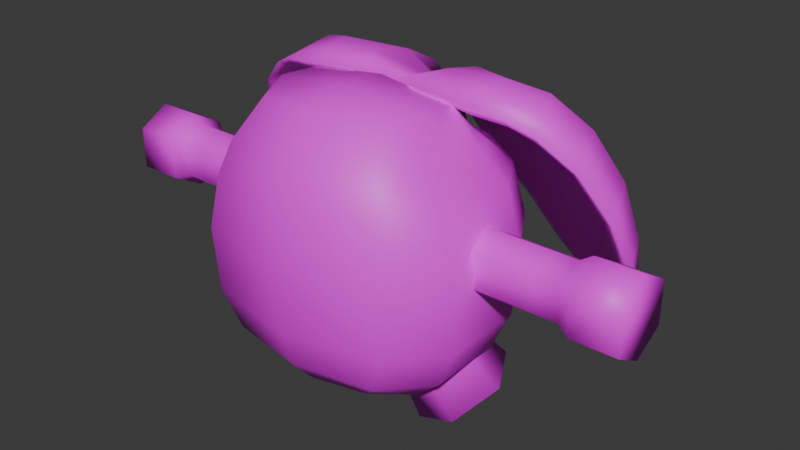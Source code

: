 # Source: mech_005.blend  (saved by Blender 4.1.24; exported with 4.5.12 LTS)
import bpy
from mathutils import Matrix  # noqa: F401  (used for matrix-valued properties, if any)

bpy.ops.wm.read_factory_settings(use_empty=True)
scene = bpy.context.scene
scene.name = 'Scene'

# ---- collections
col_collection = bpy.data.collections.new('Collection'); scene.collection.children.link(col_collection)

# ---- images (referenced by path relative to the original .blend; pixels are not part of the script)
import os
ASSET_DIR = os.environ.get("B2B_ASSET_DIR", "")  # directory of the original .blend (textures are referenced by path, not embedded)
HERE = os.path.dirname(os.path.abspath(__file__))  # packed textures are extracted next to this script under _unpacked/

def load_image(name, relpath, width, height, colorspace="sRGB"):
    """Load a texture the original file referenced (path relative to the .blend, or extracted next to this script)."""
    p = next((c for c in (os.path.join(HERE, relpath), os.path.join(ASSET_DIR, relpath)) if relpath and os.path.exists(c)), "")
    if p:
        img = bpy.data.images.load(p, check_existing=True)
        img.name = name
    else:  # same state as the original file: an image datablock whose file is absent (Cycles renders it pink)
        img = bpy.data.images.new(name, width, height)
        img.source = "FILE"
        img.filepath = "//" + (relpath or name)
    img.colorspace_settings.name = colorspace
    return img
img_mech_005_png = load_image('mech_005.png', 'mech_005.png', 1024, 1024, 'sRGB')

# ---- materials (node trees are filled in below, after node groups)
mat_mech_005 = bpy.data.materials.new('mech_005')
mat_mech_005.use_transparent_shadow = False

# ---- material node trees
mat_mech_005.use_nodes = True; mat_mech_005.node_tree.nodes.clear()
_N = mat_mech_005.node_tree.nodes; _L = mat_mech_005.node_tree.links
n0 = _N.new('ShaderNodeBsdfPrincipled'); n0.name = 'Principled BSDF'; n0.location = (10, 300)
n1 = _N.new('ShaderNodeOutputMaterial'); n1.name = 'Material Output'; n1.location = (300, 300)
n2 = _N.new('ShaderNodeTexImage'); n2.name = 'Image Texture'; n2.location = (-283, 300)
n2.image = img_mech_005_png
_L.new(n0.outputs[0], n1.inputs[0])
_L.new(n2.outputs[0], n0.inputs[0])
n1.is_active_output = True

# ---- world
world_world = bpy.data.worlds.new('World'); scene.world = world_world
world_world.use_nodes = True; world_world.node_tree.nodes.clear()
_N = world_world.node_tree.nodes; _L = world_world.node_tree.links
n0 = _N.new('ShaderNodeOutputWorld'); n0.name = 'World Output'; n0.location = (300, 300)
n1 = _N.new('ShaderNodeBackground'); n1.name = 'Background'; n1.location = (10, 300)
n1.inputs[0].default_value = (0.05088, 0.05088, 0.05088, 1.0)
_L.new(n1.outputs[0], n0.inputs[0])
n0.is_active_output = True
world_world.color = (0.05088, 0.05088, 0.05088)
world_world.use_sun_shadow = False
world_world.sun_shadow_jitter_overblur = 0.0

# ---- meshes
me_plane = bpy.data.meshes.new('Plane')
me_plane.from_pydata([(0.6722, -0.7361, 1.811), (0.689, 0.7192, 1.811), (0.0, -0.8757, 1.811), (0.0, 0.865, 1.811), (0.9534, -0.3721, 1.811), (0.9528, 0.2888, 1.811), (0.4079, -0.5105, 0.4151), (0.4082, 0.5223, 0.4151), (0.0, -0.6061, 0.4151), (0.0, 0.6424, 0.4151), (0.6866, -0.295, 0.4151), (0.6889, 0.181, 0.4151), (0.0, -0.2695, 0.2887), (0.0, 0.1852, 0.2877), (0.7229, -0.7926, 1.419), (0.7192, -0.7488, 0.9181), (0.6125, -0.6741, 0.619), (0.0, -0.7869, 0.619), (0.0, -0.8805, 0.9181), (0.0, -0.9276, 1.419), (0.0, 0.9509, 1.419), (0.0, 0.9214, 0.9181), (0.0, 0.8421, 0.619), (0.6564, 0.6638, 0.619), (0.7626, 0.7356, 0.9181), (0.7726, 0.778, 1.419), (0.8937, 0.2588, 0.619), (1.026, 0.287, 0.9181), (1.053, 0.3073, 1.419), (1.053, -0.3872, 1.419), (1.038, -0.3772, 0.9181), (0.907, -0.344, 0.619), (0.4719, -0.4693, 2.337), (0.0, -0.5653, 2.376), (0.5963, -0.1837, 2.376), (0.0, -0.2032, 2.46), (0.0, 0.145, 2.427), (0.5938, 0.3615, 2.152), (0.0, 0.2888, 2.301), (0.586, 0.1491, 2.353), (2.114, 0.2374, 1.609), (2.114, 0.2374, 1.289), (2.114, -0.2414, 1.609), (2.114, -0.2414, 1.289), (2.114, -0.002002, 1.744), (2.114, -0.002002, 1.154), (1.766, -0.002002, 1.744), (1.766, 0.2374, 1.609), (1.766, 0.2374, 1.289), (1.766, -0.002002, 1.154), (1.766, -0.2414, 1.289), (1.766, -0.2414, 1.609), (1.671, -0.002002, 1.679), (1.671, 0.1845, 1.574), (1.671, 0.1845, 1.324), (1.671, -0.002002, 1.219), (1.671, -0.1885, 1.324), (1.671, -0.1885, 1.574), (0.8012, -0.002003, 1.679), (0.8012, 0.1845, 1.574), (0.8012, 0.1845, 1.324), (0.8012, -0.002003, 1.219), (0.8012, -0.1885, 1.324), (0.8012, -0.1885, 1.574), (0.611, -0.6539, 2.047), (0.0, -0.7895, 2.047), (0.7678, -0.3103, 2.047), (0.7644, 0.2289, 2.047), (0.0, 0.6821, 2.047), (0.612, 0.5287, 2.047), (0.332, 1.143, 2.198), (1.125, 0.2887, 2.224), (0.9761, 0.6898, 2.366), (1.197, 1.53, 0.6145), (0.8428, 1.572, 0.627), (1.593, 0.9272, 0.9384), (1.438, 1.301, 0.7282), (0.08582, 1.313, 1.554), (0.2953, 1.527, 1.173), (0.538, 1.608, 0.8396), (0.9416, 1.61, 1.058), (0.6676, 1.557, 1.485), (0.4559, 1.404, 1.868), (1.462, 1.173, 1.272), (1.379, 1.045, 1.732), (1.207, 0.8724, 2.115), (1.377, 0.4201, 1.995), (1.557, 0.6092, 1.606), (1.623, 0.7733, 1.207), (0.687, 0.1341, 2.368), (0.2961, 0.1234, 2.411), (0.0, 0.2095, 2.37), (0.3284, 0.435, 2.461), (0.9318, 0.1985, 2.325), (0.6873, 0.5647, 2.444), (0.0, 0.7289, 2.239), (0.3028, 0.8028, 2.371), (0.9623, 0.708, 2.317), (0.368, 1.126, 2.162), (0.08134, 1.044, 1.912), (1.098, 0.3438, 2.172), (1.389, 1.272, 0.8062), (1.166, 1.484, 0.7013), (0.8393, 1.522, 0.7129), (1.519, 0.9203, 1.025), (0.5581, 1.555, 0.909), (0.4824, 1.367, 1.858), (1.176, 0.8764, 2.086), (1.536, 0.7702, 1.277), (0.1409, 1.283, 1.568), (0.3342, 1.48, 1.217), (0.9305, 1.557, 1.111), (0.6777, 1.508, 1.505), (1.41, 1.154, 1.308), (1.334, 1.036, 1.732), (1.32, 0.4594, 1.971), (1.478, 0.6258, 1.628), (0.0, 0.2792, 2.307), (0.3413, 0.1936, 2.342), (0.7013, 0.2011, 2.296), (0.9406, 0.2658, 2.258), (0.694, 0.5915, 2.4), (0.3647, 0.4729, 2.405), (0.05731, 0.7441, 2.2), (0.3411, 0.8122, 2.322), (0.0, 1.045, 2.0), (1.029, 0.1808, 0.359), (0.8393, 0.5302, 0.4081), (0.5047, 0.5899, 0.264), (0.3154, 0.3081, 0.05167), (0.5047, -0.04134, 0.002515), (0.8393, -0.1011, 0.1467), (0.7109, 0.02627, 0.732), (0.5898, 0.2694, 0.7716), (0.2103, 0.1156, 0.5164), (0.3315, -0.1275, 0.4768), (0.5898, -0.1736, 0.5881), (0.3315, 0.3155, 0.6603), (-0.6722, -0.7361, 1.811), (-0.689, 0.7192, 1.811), (-0.9534, -0.3721, 1.811), (-0.9528, 0.2888, 1.811), (-0.4079, -0.5105, 0.4151), (-0.4082, 0.5223, 0.4151), (-0.6866, -0.295, 0.4151), (-0.6889, 0.181, 0.4151), (-0.7229, -0.7926, 1.419), (-0.7192, -0.7488, 0.9181), (-0.6125, -0.6741, 0.619), (-0.6564, 0.6638, 0.619), (-0.7626, 0.7356, 0.9181), (-0.7726, 0.778, 1.419), (-0.8937, 0.2588, 0.619), (-1.026, 0.287, 0.9181), (-1.053, 0.3073, 1.419), (-1.053, -0.3872, 1.419), (-1.038, -0.3772, 0.9181), (-0.907, -0.344, 0.619), (-0.4719, -0.4693, 2.337), (-0.5963, -0.1837, 2.376), (-0.5938, 0.3615, 2.152), (-0.586, 0.1491, 2.353), (-2.114, 0.2374, 1.609), (-2.114, 0.2374, 1.289), (-2.114, -0.2414, 1.609), (-2.114, -0.2414, 1.289), (-2.114, -0.002002, 1.744), (-2.114, -0.002002, 1.154), (-1.766, -0.002002, 1.744), (-1.766, 0.2374, 1.609), (-1.766, 0.2374, 1.289), (-1.766, -0.002002, 1.154), (-1.766, -0.2414, 1.289), (-1.766, -0.2414, 1.609), (-1.671, -0.002002, 1.679), (-1.671, 0.1845, 1.574), (-1.671, 0.1845, 1.324), (-1.671, -0.002002, 1.219), (-1.671, -0.1885, 1.324), (-1.671, -0.1885, 1.574), (-0.8012, -0.002003, 1.679), (-0.8012, 0.1845, 1.574), (-0.8012, 0.1845, 1.324), (-0.8012, -0.002003, 1.219), (-0.8012, -0.1885, 1.324), (-0.8012, -0.1885, 1.574), (-0.611, -0.6539, 2.047), (-0.7678, -0.3103, 2.047), (-0.7644, 0.2289, 2.047), (-0.612, 0.5287, 2.047), (-0.332, 1.143, 2.198), (-1.125, 0.2887, 2.224), (-0.9761, 0.6898, 2.366), (-1.197, 1.53, 0.6145), (-0.8428, 1.572, 0.627), (-1.593, 0.9272, 0.9384), (-1.438, 1.301, 0.7282), (-0.08582, 1.313, 1.554), (-0.2953, 1.527, 1.173), (-0.538, 1.608, 0.8396), (-0.9416, 1.61, 1.058), (-0.6676, 1.557, 1.485), (-0.4559, 1.404, 1.868), (-1.462, 1.173, 1.272), (-1.379, 1.045, 1.732), (-1.207, 0.8724, 2.115), (-1.377, 0.4201, 1.995), (-1.557, 0.6092, 1.606), (-1.623, 0.7733, 1.207), (-0.687, 0.1341, 2.368), (-0.2961, 0.1234, 2.411), (-0.3284, 0.435, 2.461), (-0.9318, 0.1985, 2.325), (-0.6873, 0.5647, 2.444), (-0.3028, 0.8028, 2.371), (-0.9623, 0.708, 2.317), (-0.368, 1.126, 2.162), (-0.08134, 1.044, 1.912), (-1.098, 0.3438, 2.172), (-1.389, 1.272, 0.8062), (-1.166, 1.484, 0.7013), (-0.8393, 1.522, 0.7129), (-1.519, 0.9203, 1.025), (-0.5581, 1.555, 0.909), (-0.4824, 1.367, 1.858), (-1.176, 0.8764, 2.086), (-1.536, 0.7702, 1.277), (-0.1409, 1.283, 1.568), (-0.3342, 1.48, 1.217), (-0.9305, 1.557, 1.111), (-0.6777, 1.508, 1.505), (-1.41, 1.154, 1.308), (-1.334, 1.036, 1.732), (-1.32, 0.4594, 1.971), (-1.478, 0.6258, 1.628), (-0.3413, 0.1936, 2.342), (-0.7013, 0.2011, 2.296), (-0.9406, 0.2658, 2.258), (-0.694, 0.5915, 2.4), (-0.3647, 0.4729, 2.405), (-0.05731, 0.7441, 2.2), (-0.3411, 0.8122, 2.322), (-1.029, 0.1808, 0.359), (-0.8393, 0.5302, 0.4081), (-0.5047, 0.5899, 0.264), (-0.3154, 0.3081, 0.05167), (-0.5047, -0.04134, 0.002515), (-0.8393, -0.1011, 0.1467), (-0.7109, 0.02627, 0.732), (-0.5898, 0.2694, 0.7716), (-0.2103, 0.1156, 0.5164), (-0.3315, -0.1275, 0.4768), (-0.5898, -0.1736, 0.5881), (-0.3315, 0.3155, 0.6603), (1.121, 0.1845, 1.324), (1.121, -0.002002, 1.219), (1.121, -0.1885, 1.324), (1.121, -0.1885, 1.574), (1.121, 0.1845, 1.574), (1.121, -0.002002, 1.679), (-1.121, 0.1845, 1.324), (-1.121, -0.002002, 1.219), (-1.121, -0.1885, 1.324), (-1.121, -0.1885, 1.574), (-1.121, 0.1845, 1.574), (-1.121, -0.002002, 1.679), (1.304, -0.002002, 1.219), (1.487, -0.002002, 1.219), (1.304, -0.1885, 1.574), (1.487, -0.1885, 1.574), (1.304, -0.002002, 1.679), (1.487, -0.002002, 1.679), (1.487, 0.1845, 1.324), (1.304, 0.1845, 1.324), (1.487, -0.1885, 1.324), (1.304, -0.1885, 1.324), (1.487, 0.1845, 1.574), (1.304, 0.1845, 1.574), (-1.304, -0.002002, 1.219), (-1.487, -0.002002, 1.219), (-1.304, -0.1885, 1.574), (-1.487, -0.1885, 1.574), (-1.304, -0.002002, 1.679), (-1.487, -0.002002, 1.679), (-1.487, 0.1845, 1.324), (-1.304, 0.1845, 1.324), (-1.487, -0.1885, 1.324), (-1.304, -0.1885, 1.324), (-1.487, 0.1845, 1.574), (-1.304, 0.1845, 1.574)], [], [(66, 34, 32, 64), (68, 38, 37, 69), (64, 32, 33, 65), (13, 9, 7, 11), (8, 12, 10, 6), (12, 13, 11, 10), (17, 8, 6, 16), (16, 6, 10, 31), (11, 7, 23, 26), (31, 10, 11, 26), (69, 37, 39, 67), (4, 29, 28, 5), (29, 30, 27, 28), (30, 31, 26, 27), (0, 14, 29, 4), (14, 15, 30, 29), (15, 16, 31, 30), (5, 28, 25, 1), (28, 27, 24, 25), (27, 26, 23, 24), (1, 25, 20, 3), (25, 24, 21, 20), (24, 23, 22, 21), (2, 19, 14, 0), (19, 18, 15, 14), (18, 17, 16, 15), (33, 32, 34, 35), (35, 34, 39, 36), (67, 39, 34, 66), (23, 7, 9, 22), (39, 37, 38, 36), (40, 44, 42, 43, 45, 41), (46, 52, 57, 51), (42, 51, 50, 43), (41, 48, 47, 40), (44, 46, 51, 42), (43, 50, 49, 45), (40, 47, 46, 44), (45, 49, 48, 41), (255, 61, 60, 254), (50, 56, 55, 49), (47, 53, 52, 46), (49, 55, 54, 48), (51, 57, 56, 50), (48, 54, 53, 47), (257, 63, 62, 256), (254, 60, 59, 258), (259, 58, 63, 257), (256, 62, 61, 255), (258, 59, 58, 259), (5, 67, 66, 4), (1, 69, 67, 5), (0, 64, 65, 2), (3, 68, 69, 1), (4, 66, 64, 0), (76, 73, 80, 83), (88, 75, 76, 83), (96, 92, 94), (71, 86, 85, 72), (86, 87, 84, 85), (87, 88, 83, 84), (72, 85, 82, 70), (85, 84, 81, 82), (84, 83, 80, 81), (70, 82, 77, 125), (82, 81, 78, 77), (81, 80, 79, 78), (90, 89, 92, 91), (94, 92, 89, 93), (80, 73, 74, 79), (72, 94, 93, 71), (70, 96, 94, 72), (125, 95, 96, 70), (92, 96, 95, 91), (101, 113, 111, 102), (108, 113, 101, 104), (124, 121, 122), (100, 97, 107, 115), (115, 107, 114, 116), (116, 114, 113, 108), (97, 98, 106, 107), (107, 106, 112, 114), (114, 112, 111, 113), (98, 99, 109, 106), (106, 109, 110, 112), (112, 110, 105, 111), (118, 117, 122, 119), (121, 120, 119, 122), (111, 105, 103, 102), (97, 100, 120, 121), (98, 97, 121, 124), (99, 98, 124, 123), (122, 117, 123, 124), (90, 91, 117, 118), (75, 88, 108, 104), (93, 89, 119, 120), (89, 90, 118, 119), (125, 77, 109, 99), (73, 76, 101, 102), (71, 93, 120, 100), (77, 78, 110, 109), (91, 95, 123, 117), (74, 73, 102, 103), (86, 71, 100, 115), (78, 79, 105, 110), (76, 75, 104, 101), (87, 86, 115, 116), (95, 125, 99, 123), (79, 74, 103, 105), (88, 87, 116, 108), (127, 128, 137, 133), (131, 126, 132, 136), (126, 127, 133, 132), (130, 131, 136, 135), (128, 129, 134, 137), (129, 130, 135, 134), (127, 126, 131, 130, 129, 128), (187, 186, 158, 159), (68, 189, 160, 38), (186, 65, 33, 158), (13, 145, 143, 9), (8, 142, 144, 12), (12, 144, 145, 13), (17, 148, 142, 8), (148, 157, 144, 142), (145, 152, 149, 143), (157, 152, 145, 144), (189, 188, 161, 160), (140, 141, 154, 155), (155, 154, 153, 156), (156, 153, 152, 157), (138, 140, 155, 146), (146, 155, 156, 147), (147, 156, 157, 148), (141, 139, 151, 154), (154, 151, 150, 153), (153, 150, 149, 152), (139, 3, 20, 151), (151, 20, 21, 150), (150, 21, 22, 149), (2, 138, 146, 19), (19, 146, 147, 18), (18, 147, 148, 17), (33, 35, 159, 158), (35, 36, 161, 159), (188, 187, 159, 161), (149, 22, 9, 143), (161, 36, 38, 160), (162, 163, 167, 165, 164, 166), (168, 173, 179, 174), (164, 165, 172, 173), (163, 162, 169, 170), (166, 164, 173, 168), (165, 167, 171, 172), (162, 166, 168, 169), (167, 163, 170, 171), (261, 260, 182, 183), (172, 171, 177, 178), (169, 168, 174, 175), (171, 170, 176, 177), (173, 172, 178, 179), (170, 169, 175, 176), (263, 262, 184, 185), (260, 264, 181, 182), (265, 263, 185, 180), (262, 261, 183, 184), (264, 265, 180, 181), (141, 140, 187, 188), (139, 141, 188, 189), (138, 2, 65, 186), (3, 139, 189, 68), (140, 138, 186, 187), (196, 203, 200, 193), (208, 203, 196, 195), (214, 213, 211), (191, 192, 205, 206), (206, 205, 204, 207), (207, 204, 203, 208), (192, 190, 202, 205), (205, 202, 201, 204), (204, 201, 200, 203), (190, 125, 197, 202), (202, 197, 198, 201), (201, 198, 199, 200), (210, 91, 211, 209), (213, 212, 209, 211), (200, 199, 194, 193), (192, 191, 212, 213), (190, 192, 213, 214), (125, 190, 214, 95), (211, 91, 95, 214), (219, 220, 229, 231), (226, 222, 219, 231), (241, 239, 238), (218, 233, 225, 215), (233, 234, 232, 225), (234, 226, 231, 232), (215, 225, 224, 216), (225, 232, 230, 224), (232, 231, 229, 230), (216, 224, 227, 217), (224, 230, 228, 227), (230, 229, 223, 228), (235, 236, 239, 117), (238, 239, 236, 237), (229, 220, 221, 223), (215, 238, 237, 218), (216, 241, 238, 215), (217, 240, 241, 216), (239, 241, 240, 117), (210, 235, 117, 91), (195, 222, 226, 208), (212, 237, 236, 209), (209, 236, 235, 210), (125, 217, 227, 197), (193, 220, 219, 196), (191, 218, 237, 212), (197, 227, 228, 198), (91, 117, 240, 95), (194, 221, 220, 193), (206, 233, 218, 191), (198, 228, 223, 199), (196, 219, 222, 195), (207, 234, 233, 206), (95, 240, 217, 125), (199, 223, 221, 194), (208, 226, 234, 207), (243, 249, 253, 244), (247, 252, 248, 242), (242, 248, 249, 243), (246, 251, 252, 247), (244, 253, 250, 245), (245, 250, 251, 246), (243, 244, 245, 246, 247, 242), (277, 258, 259, 270), (275, 256, 255, 266), (270, 259, 257, 268), (273, 254, 258, 277), (268, 257, 256, 275), (266, 255, 254, 273), (289, 282, 265, 264), (287, 278, 261, 262), (282, 280, 263, 265), (285, 289, 264, 260), (280, 287, 262, 263), (278, 285, 260, 261), (55, 267, 272, 54), (267, 266, 273, 272), (57, 269, 274, 56), (269, 268, 275, 274), (54, 272, 276, 53), (272, 273, 277, 276), (52, 271, 269, 57), (271, 270, 268, 269), (56, 274, 267, 55), (274, 275, 266, 267), (53, 276, 271, 52), (276, 277, 270, 271), (177, 176, 284, 279), (279, 284, 285, 278), (179, 178, 286, 281), (281, 286, 287, 280), (176, 175, 288, 284), (284, 288, 289, 285), (174, 179, 281, 283), (283, 281, 280, 282), (178, 177, 279, 286), (286, 279, 278, 287), (175, 174, 283, 288), (288, 283, 282, 289)])
me_plane.polygons.foreach_set('use_smooth', [True] * 270)
_uv = me_plane.uv_layers.new(name='UVMap')
_uv.uv.foreach_set('vector', [0.719, 0.3874, 0.7136, 0.3576, 0.7452, 0.3621, 0.7573, 0.3883, 0.3839, 0.4291, 0.427, 0.4399, 0.4038, 0.4956, 0.3855, 0.4927, 0.5993, 0.02307, 0.6281, 0.03585, 0.6153, 0.07845, 0.5793, 0.07886, 0.3702, 0.7016, 0.3228, 0.7059, 0.3318, 0.6639, 0.3616, 0.6311, 0.0501, 0.4654, 0.01938, 0.4744, 0.01938, 0.4063, 0.03734, 0.4279, 0.4116, 0.6947, 0.3702, 0.7016, 0.3616, 0.6311, 0.405, 0.6241, 0.07736, 0.4605, 0.0501, 0.4654, 0.03734, 0.4279, 0.0601, 0.4034, 0.0601, 0.4034, 0.03734, 0.4279, 0.01938, 0.4063, 0.03481, 0.3834, 0.3616, 0.6311, 0.3318, 0.6639, 0.3086, 0.6374, 0.3444, 0.608, 0.3993, 0.5976, 0.405, 0.6241, 0.3616, 0.6311, 0.3444, 0.608, 0.3855, 0.4927, 0.4038, 0.4956, 0.4326, 0.5002, 0.4002, 0.5173, 0.7179, 0.4079, 0.7152, 0.4457, 0.6493, 0.449, 0.6551, 0.411, 0.7152, 0.4457, 0.7143, 0.4963, 0.6516, 0.4995, 0.6493, 0.449, 0.7143, 0.4963, 0.7155, 0.5285, 0.6587, 0.5315, 0.6516, 0.4995, 0.7626, 0.4106, 0.7657, 0.4489, 0.7152, 0.4457, 0.7179, 0.4079, 0.7657, 0.4489, 0.7611, 0.4995, 0.7143, 0.4963, 0.7152, 0.4457, 0.7611, 0.4995, 0.7575, 0.5315, 0.7155, 0.5285, 0.7143, 0.4963, 0.3749, 0.5354, 0.3394, 0.5479, 0.3168, 0.5054, 0.3543, 0.4959, 0.3394, 0.5479, 0.2982, 0.5505, 0.2766, 0.5104, 0.3168, 0.5054, 0.3279, 0.5893, 0.3444, 0.608, 0.3086, 0.6374, 0.2882, 0.622, 0.3543, 0.4959, 0.3168, 0.5054, 0.3159, 0.4258, 0.3539, 0.4251, 0.3168, 0.5054, 0.2766, 0.5104, 0.2749, 0.4312, 0.3159, 0.4258, 0.2882, 0.622, 0.3086, 0.6374, 0.2955, 0.7048, 0.2749, 0.7, 0.1772, 0.458, 0.1493, 0.4567, 0.1288, 0.3893, 0.1573, 0.3958, 0.1493, 0.4567, 0.1068, 0.458, 0.08657, 0.3909, 0.1288, 0.3893, 0.1068, 0.458, 0.07736, 0.4605, 0.0601, 0.4034, 0.08657, 0.3909, 0.6153, 0.07845, 0.6281, 0.03585, 0.6567, 0.03022, 0.6513, 0.08595, 0.6513, 0.08595, 0.6567, 0.03022, 0.6846, 0.03992, 0.6802, 0.09524, 0.6679, 0.39, 0.6823, 0.3616, 0.7136, 0.3576, 0.719, 0.3874, 0.3086, 0.6374, 0.3318, 0.6639, 0.3228, 0.7059, 0.2955, 0.7048, 0.4326, 0.5002, 0.4038, 0.4956, 0.427, 0.4399, 0.4456, 0.4436, 0.9097, 0.2062, 0.9325, 0.1913, 0.9552, 0.2035, 0.9552, 0.2357, 0.9325, 0.2506, 0.9097, 0.2384, 0.91, 0.6043, 0.9068, 0.6152, 0.8851, 0.6152, 0.8821, 0.6043, 0.8045, 0.4888, 0.8045, 0.4541, 0.8295, 0.4583, 0.8295, 0.493, 0.4192, 0.9761, 0.3856, 0.9747, 0.3807, 0.9478, 0.4142, 0.9491, 0.9103, 0.5702, 0.91, 0.6043, 0.8821, 0.6043, 0.8824, 0.5702, 0.8295, 0.493, 0.8295, 0.4583, 0.8556, 0.4563, 0.8556, 0.491, 0.4142, 0.9491, 0.3807, 0.9478, 0.3856, 0.9228, 0.4192, 0.9241, 0.1215, 0.9386, 0.1215, 0.973, 0.0936, 0.9725, 0.0936, 0.9381, 0.232, 0.6677, 0.232, 0.6992, 0.2103, 0.6989, 0.2103, 0.6674, 0.8295, 0.4583, 0.8302, 0.4475, 0.8505, 0.4459, 0.8556, 0.4563, 0.9253, 0.6108, 0.9187, 0.6203, 0.9068, 0.6152, 0.91, 0.6043, 0.5827, 0.8741, 0.5752, 0.8671, 0.5854, 0.8481, 0.5958, 0.8497, 0.8045, 0.4541, 0.8107, 0.4442, 0.8302, 0.4475, 0.8295, 0.4583, 0.5958, 0.8497, 0.5854, 0.8481, 0.5752, 0.827, 0.5827, 0.8226, 0.8107, 0.3894, 0.8107, 0.3576, 0.8302, 0.361, 0.8302, 0.3928, 0.1722, 0.845, 0.1722, 0.8142, 0.193, 0.8095, 0.193, 0.8403, 0.9063, 0.669, 0.906, 0.7002, 0.8843, 0.7002, 0.8846, 0.669, 0.8302, 0.3928, 0.8302, 0.361, 0.8505, 0.3594, 0.8505, 0.3912, 0.193, 0.8403, 0.193, 0.8095, 0.2126, 0.8126, 0.2126, 0.8433, 0.6551, 0.411, 0.6679, 0.39, 0.719, 0.3874, 0.7179, 0.4079, 0.3543, 0.4959, 0.3855, 0.4927, 0.4002, 0.5173, 0.3749, 0.5354, 0.5812, 0.01938, 0.5993, 0.02307, 0.5793, 0.07886, 0.5601, 0.08101, 0.3539, 0.4251, 0.3839, 0.4291, 0.3855, 0.4927, 0.3543, 0.4959, 0.7179, 0.4079, 0.719, 0.3874, 0.7573, 0.3883, 0.7626, 0.4106, 0.2991, 0.3053, 0.2763, 0.278, 0.3087, 0.243, 0.3519, 0.3009, 0.05043, 0.8532, 0.04651, 0.8843, 0.02618, 0.918, 0.01938, 0.8616, 0.855, 0.8397, 0.8262, 0.8294, 0.838, 0.7968, 0.4827, 0.2743, 0.456, 0.2994, 0.4398, 0.2687, 0.4713, 0.2466, 0.456, 0.2994, 0.4126, 0.3189, 0.3977, 0.2877, 0.4398, 0.2687, 0.05485, 0.8095, 0.05043, 0.8532, 0.01938, 0.8616, 0.01938, 0.8134, 0.4713, 0.2466, 0.4398, 0.2687, 0.3882, 0.1867, 0.4309, 0.1756, 0.4398, 0.2687, 0.3977, 0.2877, 0.3474, 0.2101, 0.3882, 0.1867, 0.3977, 0.2877, 0.3519, 0.3009, 0.3087, 0.243, 0.3474, 0.2101, 0.4309, 0.1756, 0.3882, 0.1867, 0.3673, 0.1593, 0.4201, 0.1499, 0.3882, 0.1867, 0.3474, 0.2101, 0.3231, 0.1809, 0.3673, 0.1593, 0.3474, 0.2101, 0.3087, 0.243, 0.2906, 0.2083, 0.3231, 0.1809, 0.7957, 0.829, 0.7957, 0.792, 0.8262, 0.8294, 0.8007, 0.8602, 0.838, 0.7968, 0.8262, 0.8294, 0.7957, 0.792, 0.8001, 0.7701, 0.3087, 0.243, 0.2763, 0.278, 0.2749, 0.2426, 0.2906, 0.2083, 0.8464, 0.7723, 0.838, 0.7968, 0.8001, 0.7701, 0.804, 0.755, 0.4309, 0.1756, 0.4652, 0.1786, 0.485, 0.2207, 0.4713, 0.2466, 0.4201, 0.1499, 0.4584, 0.1539, 0.4652, 0.1786, 0.4309, 0.1756, 0.8262, 0.8294, 0.855, 0.8397, 0.8412, 0.8713, 0.8007, 0.8602, 0.1885, 0.3303, 0.1442, 0.3152, 0.1982, 0.2768, 0.2162, 0.313, 0.73, 0.1579, 0.7631, 0.164, 0.7471, 0.2066, 0.7296, 0.1826, 0.8153, 0.2567, 0.8307, 0.2172, 0.8426, 0.2479, 0.7339, 0.04856, 0.7712, 0.04439, 0.7765, 0.08014, 0.7363, 0.08034, 0.7363, 0.08034, 0.7765, 0.08014, 0.774, 0.1222, 0.735, 0.1219, 0.735, 0.1219, 0.774, 0.1222, 0.7631, 0.164, 0.73, 0.1579, 0.05409, 0.237, 0.1092, 0.1863, 0.1441, 0.2081, 0.07618, 0.2657, 0.07618, 0.2657, 0.1441, 0.2081, 0.1735, 0.2391, 0.1079, 0.2932, 0.1079, 0.2932, 0.1735, 0.2391, 0.1982, 0.2768, 0.1442, 0.3152, 0.9074, 0.05249, 0.9399, 0.06305, 0.9432, 0.1059, 0.906, 0.09301, 0.1441, 0.2081, 0.1683, 0.185, 0.2015, 0.2159, 0.1735, 0.2391, 0.1735, 0.2391, 0.2015, 0.2159, 0.2225, 0.2479, 0.1982, 0.2768, 0.871, 0.2476, 0.866, 0.2832, 0.8426, 0.2479, 0.871, 0.2132, 0.8307, 0.2172, 0.8659, 0.1913, 0.871, 0.2132, 0.8426, 0.2479, 0.1982, 0.2768, 0.2225, 0.2479, 0.2268, 0.2814, 0.2162, 0.313, 0.7712, 0.04439, 0.7339, 0.04856, 0.7296, 0.03059, 0.762, 0.01938, 0.1092, 0.1863, 0.05409, 0.237, 0.04757, 0.2082, 0.07743, 0.1775, 0.9399, 0.06305, 0.9074, 0.05249, 0.9199, 0.01938, 0.9432, 0.02105, 0.8426, 0.2479, 0.866, 0.2832, 0.828, 0.2863, 0.8153, 0.2567, 0.02614, 0.1686, 0.04277, 0.1418, 0.05197, 0.1441, 0.03456, 0.1754, 0.1505, 0.3446, 0.1202, 0.338, 0.1173, 0.3274, 0.1458, 0.3346, 0.02021, 0.2326, 0.01938, 0.2075, 0.02862, 0.2115, 0.02927, 0.2359, 0.01938, 0.2075, 0.02614, 0.1686, 0.03456, 0.1754, 0.02862, 0.2115, 0.1253, 0.1563, 0.1728, 0.1802, 0.1683, 0.185, 0.1293, 0.1671, 0.2247, 0.319, 0.1947, 0.3378, 0.1885, 0.3303, 0.2162, 0.313, 0.02829, 0.2547, 0.02021, 0.2326, 0.02927, 0.2359, 0.03643, 0.2541, 0.1728, 0.1802, 0.2088, 0.2137, 0.2015, 0.2159, 0.1683, 0.185, 0.2228, 0.5143, 0.2238, 0.5632, 0.2187, 0.5674, 0.2187, 0.5213, 0.2362, 0.2848, 0.2247, 0.319, 0.2162, 0.313, 0.2268, 0.2814, 0.04665, 0.287, 0.02829, 0.2547, 0.03643, 0.2541, 0.05259, 0.2824, 0.2088, 0.2137, 0.2315, 0.2485, 0.2225, 0.2479, 0.2015, 0.2159, 0.1947, 0.3378, 0.1505, 0.3446, 0.1458, 0.3346, 0.1885, 0.3303, 0.08234, 0.3179, 0.04665, 0.287, 0.05259, 0.2824, 0.084, 0.3096, 0.08698, 0.1475, 0.1253, 0.1563, 0.1293, 0.1671, 0.08924, 0.1543, 0.2315, 0.2485, 0.2362, 0.2848, 0.2268, 0.2814, 0.2225, 0.2479, 0.1202, 0.338, 0.08234, 0.3179, 0.084, 0.3096, 0.1173, 0.3274, 0.5364, 0.8554, 0.5355, 0.8902, 0.4844, 0.882, 0.4851, 0.8551, 0.5993, 0.9719, 0.5588, 0.9719, 0.5619, 0.9294, 0.5898, 0.9289, 0.5355, 0.8226, 0.5364, 0.8554, 0.4851, 0.8551, 0.4844, 0.8334, 0.5201, 0.977, 0.4844, 0.9785, 0.4925, 0.9301, 0.5201, 0.9289, 0.7765, 0.2454, 0.7746, 0.2834, 0.725, 0.2804, 0.7263, 0.2539, 0.7746, 0.2834, 0.7765, 0.3137, 0.7263, 0.3018, 0.725, 0.2804, 0.3064, 0.8056, 0.342, 0.8245, 0.342, 0.8651, 0.3105, 0.8843, 0.2749, 0.8654, 0.2749, 0.8248, 0.6112, 0.1652, 0.5831, 0.1414, 0.6156, 0.1273, 0.6409, 0.1457, 0.3839, 0.4291, 0.3991, 0.3757, 0.417, 0.3821, 0.427, 0.4399, 0.5831, 0.1414, 0.5793, 0.07886, 0.6153, 0.07845, 0.6156, 0.1273, 0.3702, 0.7016, 0.3682, 0.7668, 0.3357, 0.7443, 0.3228, 0.7059, 0.0501, 0.4654, 0.05109, 0.5079, 0.04252, 0.541, 0.01938, 0.4744, 0.4116, 0.6947, 0.4116, 0.7594, 0.3682, 0.7668, 0.3702, 0.7016, 0.07736, 0.4605, 0.08074, 0.5236, 0.05109, 0.5079, 0.0501, 0.4654, 0.08074, 0.5236, 0.06539, 0.5613, 0.04252, 0.541, 0.05109, 0.5079, 0.1597, 0.7138, 0.1322, 0.7102, 0.1422, 0.6638, 0.1715, 0.6721, 0.1316, 0.7678, 0.1322, 0.7102, 0.1597, 0.7138, 0.1598, 0.7589, 0.6089, 0.6624, 0.5914, 0.6331, 0.6089, 0.6214, 0.6064, 0.6462, 0.01938, 0.754, 0.01938, 0.6913, 0.05148, 0.6988, 0.0515, 0.7647, 0.0515, 0.7647, 0.05148, 0.6988, 0.0989, 0.7074, 0.09845, 0.7708, 0.09845, 0.7708, 0.0989, 0.7074, 0.1322, 0.7102, 0.1316, 0.7678, 0.5634, 0.1496, 0.5916, 0.1859, 0.5695, 0.2023, 0.5383, 0.1603, 0.1532, 0.5312, 0.1338, 0.5744, 0.09331, 0.5732, 0.1108, 0.5321, 0.1108, 0.5321, 0.09331, 0.5732, 0.06539, 0.5613, 0.08074, 0.5236, 0.01938, 0.6913, 0.03049, 0.6417, 0.06329, 0.6448, 0.05148, 0.6988, 0.05148, 0.6988, 0.06329, 0.6448, 0.11, 0.656, 0.0989, 0.7074, 0.0989, 0.7074, 0.11, 0.656, 0.1422, 0.6638, 0.1322, 0.7102, 0.3696, 0.3641, 0.3539, 0.4251, 0.3159, 0.4258, 0.3339, 0.3576, 0.3339, 0.3576, 0.3159, 0.4258, 0.2749, 0.4312, 0.2935, 0.3645, 0.11, 0.656, 0.1422, 0.6131, 0.1699, 0.6252, 0.1422, 0.6638, 0.1772, 0.458, 0.1799, 0.5277, 0.1532, 0.5312, 0.1493, 0.4567, 0.1493, 0.4567, 0.1532, 0.5312, 0.1108, 0.5321, 0.1068, 0.458, 0.1068, 0.458, 0.1108, 0.5321, 0.08074, 0.5236, 0.07736, 0.4605, 0.6153, 0.07845, 0.6513, 0.08595, 0.6409, 0.1457, 0.6156, 0.1273, 0.6513, 0.08595, 0.6802, 0.09524, 0.6691, 0.1534, 0.6409, 0.1457, 0.6585, 0.1783, 0.6112, 0.1652, 0.6409, 0.1457, 0.6691, 0.1534, 0.3149, 0.7668, 0.2955, 0.7048, 0.3228, 0.7059, 0.3357, 0.7443, 0.4456, 0.3881, 0.4456, 0.4436, 0.427, 0.4399, 0.417, 0.3821, 0.8406, 0.919, 0.8406, 0.949, 0.8181, 0.9653, 0.7957, 0.9564, 0.7957, 0.9263, 0.8181, 0.91, 0.9223, 0.4504, 0.8944, 0.4506, 0.8975, 0.4429, 0.9192, 0.4426, 0.9326, 0.9251, 0.9284, 0.9501, 0.8937, 0.9501, 0.898, 0.9251, 0.8153, 0.02537, 0.842, 0.01938, 0.842, 0.05291, 0.8153, 0.0589, 0.9223, 0.4844, 0.8944, 0.4847, 0.8944, 0.4506, 0.9223, 0.4504, 0.9284, 0.9501, 0.9304, 0.9762, 0.8957, 0.9762, 0.8937, 0.9501, 0.842, 0.01938, 0.8672, 0.02327, 0.8672, 0.05681, 0.842, 0.05291, 0.9216, 0.8863, 0.8937, 0.8858, 0.8937, 0.8515, 0.9216, 0.852, 0.9187, 0.7868, 0.897, 0.7865, 0.897, 0.755, 0.9187, 0.7553, 0.7535, 0.791, 0.7395, 0.8143, 0.7329, 0.8086, 0.7438, 0.7905, 0.842, 0.05291, 0.8672, 0.05681, 0.8618, 0.06723, 0.8422, 0.0642, 0.9216, 0.852, 0.8937, 0.8515, 0.897, 0.8407, 0.9187, 0.8411, 0.7395, 0.762, 0.7535, 0.791, 0.7438, 0.7905, 0.7329, 0.7679, 0.8153, 0.0589, 0.842, 0.05291, 0.8422, 0.0642, 0.8213, 0.06886, 0.0936, 0.8643, 0.1131, 0.8676, 0.1131, 0.8994, 0.0936, 0.8961, 0.8213, 0.1218, 0.8422, 0.1171, 0.8422, 0.1479, 0.8213, 0.1526, 0.9192, 0.3889, 0.8975, 0.3891, 0.8975, 0.3579, 0.9192, 0.3576, 0.1131, 0.8676, 0.1334, 0.866, 0.1334, 0.8978, 0.1131, 0.8994, 0.8422, 0.1171, 0.8618, 0.1202, 0.8618, 0.1509, 0.8422, 0.1479, 0.6496, 0.2023, 0.5916, 0.1859, 0.6112, 0.1652, 0.6585, 0.1783, 0.6909, 0.1875, 0.6496, 0.2023, 0.6585, 0.1783, 0.6869, 0.171, 0.5634, 0.1496, 0.5601, 0.08101, 0.5793, 0.07886, 0.5831, 0.1414, 0.3539, 0.4251, 0.3696, 0.3641, 0.3991, 0.3757, 0.3839, 0.4291, 0.5916, 0.1859, 0.5634, 0.1496, 0.5831, 0.1414, 0.6112, 0.1652, 0.5039, 0.7519, 0.5254, 0.7052, 0.5526, 0.769, 0.5178, 0.7839, 0.4874, 0.6824, 0.5254, 0.7052, 0.5039, 0.7519, 0.4844, 0.7107, 0.4652, 0.1203, 0.485, 0.08836, 0.494, 0.1261, 0.7978, 0.6842, 0.8418, 0.6759, 0.8433, 0.7074, 0.7957, 0.7162, 0.507, 0.6214, 0.5526, 0.6432, 0.5428, 0.6701, 0.4981, 0.6491, 0.4981, 0.6491, 0.5428, 0.6701, 0.5254, 0.7052, 0.4874, 0.6824, 0.4713, 0.05865, 0.4309, 0.1117, 0.3882, 0.09889, 0.4398, 0.03616, 0.4398, 0.03616, 0.3882, 0.09889, 0.3474, 0.08157, 0.3977, 0.02218, 0.3977, 0.02218, 0.3474, 0.08157, 0.3087, 0.06174, 0.3519, 0.01938, 0.4309, 0.1117, 0.4201, 0.1499, 0.3673, 0.1428, 0.3882, 0.09889, 0.3882, 0.09889, 0.3673, 0.1428, 0.3231, 0.124, 0.3474, 0.08157, 0.3474, 0.08157, 0.3231, 0.124, 0.2906, 0.1047, 0.3087, 0.06174, 0.8008, 0.5963, 0.8095, 0.5702, 0.8305, 0.6054, 0.7957, 0.6354, 0.8375, 0.6435, 0.7968, 0.6615, 0.7957, 0.6354, 0.8305, 0.6054, 0.3087, 0.06174, 0.2906, 0.1047, 0.2749, 0.08032, 0.2763, 0.0476, 0.8418, 0.6759, 0.7978, 0.6842, 0.7968, 0.6615, 0.8375, 0.6435, 0.4309, 0.1117, 0.4713, 0.05865, 0.485, 0.08836, 0.4652, 0.1203, 0.4201, 0.1499, 0.4309, 0.1117, 0.4652, 0.1203, 0.4584, 0.1539, 0.494, 0.1261, 0.4995, 0.1654, 0.4584, 0.1539, 0.4652, 0.1203, 0.7163, 0.7079, 0.6912, 0.7233, 0.6648, 0.6845, 0.7149, 0.6558, 0.7552, 0.648, 0.7475, 0.6768, 0.7163, 0.7079, 0.7149, 0.6558, 0.5231, 0.3956, 0.5243, 0.367, 0.5578, 0.3788, 0.6908, 0.872, 0.6942, 0.8994, 0.6493, 0.8955, 0.6493, 0.867, 0.7569, 0.5702, 0.7569, 0.6093, 0.7116, 0.6107, 0.7107, 0.5708, 0.7569, 0.6093, 0.7552, 0.648, 0.7149, 0.6558, 0.7116, 0.6107, 0.5836, 0.3958, 0.6011, 0.4269, 0.5318, 0.4694, 0.525, 0.429, 0.6011, 0.4269, 0.6105, 0.4662, 0.5447, 0.5078, 0.5318, 0.4694, 0.7116, 0.6107, 0.7149, 0.6558, 0.6648, 0.6845, 0.6493, 0.6436, 0.525, 0.429, 0.5318, 0.4694, 0.4911, 0.4822, 0.4905, 0.4394, 0.5318, 0.4694, 0.5447, 0.5078, 0.5043, 0.5242, 0.4911, 0.4822, 0.5447, 0.5078, 0.5617, 0.5438, 0.5204, 0.5549, 0.5043, 0.5242, 0.6819, 0.7922, 0.6901, 0.8279, 0.6547, 0.8014, 0.6696, 0.762, 0.6506, 0.8366, 0.6547, 0.8014, 0.6901, 0.8279, 0.6907, 0.8534, 0.5617, 0.5438, 0.5754, 0.5726, 0.5437, 0.5708, 0.5204, 0.5549, 0.6493, 0.867, 0.6506, 0.8366, 0.6907, 0.8534, 0.6908, 0.872, 0.525, 0.429, 0.5231, 0.3956, 0.5578, 0.3788, 0.5836, 0.3958, 0.4905, 0.4394, 0.4918, 0.3973, 0.5231, 0.3956, 0.525, 0.429, 0.5243, 0.367, 0.5231, 0.3956, 0.4918, 0.3973, 0.4844, 0.3576, 0.04207, 0.1119, 0.05292, 0.11, 0.05197, 0.1441, 0.04277, 0.1418, 0.2362, 0.03931, 0.2275, 0.04347, 0.1999, 0.03292, 0.2075, 0.027, 0.07036, 0.05401, 0.07989, 0.05559, 0.06636, 0.07708, 0.05634, 0.07586, 0.05634, 0.07586, 0.06636, 0.07708, 0.05292, 0.11, 0.04207, 0.1119, 0.4844, 0.432, 0.4905, 0.4394, 0.4911, 0.4822, 0.4856, 0.4847, 0.577, 0.5827, 0.5754, 0.5726, 0.5979, 0.553, 0.6014, 0.5614, 0.08881, 0.03915, 0.09551, 0.04362, 0.07989, 0.05559, 0.07036, 0.05401, 0.4856, 0.4847, 0.4911, 0.4822, 0.5043, 0.5242, 0.4999, 0.5302, 0.232, 0.3834, 0.2341, 0.3926, 0.2231, 0.4356, 0.2187, 0.4335, 0.5426, 0.5807, 0.5437, 0.5708, 0.5754, 0.5726, 0.577, 0.5827, 0.1208, 0.02301, 0.1236, 0.02941, 0.09551, 0.04362, 0.08881, 0.03915, 0.4999, 0.5302, 0.5043, 0.5242, 0.5204, 0.5549, 0.5174, 0.5635, 0.7176, 0.7166, 0.7163, 0.7079, 0.7475, 0.6768, 0.752, 0.6858, 0.1661, 0.01938, 0.1636, 0.02621, 0.1236, 0.02941, 0.1208, 0.02301, 0.2187, 0.4335, 0.2231, 0.4356, 0.2341, 0.4756, 0.224, 0.4728, 0.5174, 0.5635, 0.5204, 0.5549, 0.5437, 0.5708, 0.5426, 0.5807, 0.2075, 0.027, 0.1999, 0.03292, 0.1636, 0.02621, 0.1661, 0.01938, 0.5445, 0.2411, 0.5948, 0.2525, 0.59, 0.2805, 0.5383, 0.2773, 0.6701, 0.3103, 0.6335, 0.2971, 0.6438, 0.2721, 0.6861, 0.2746, 0.6861, 0.2746, 0.6438, 0.2721, 0.6335, 0.2485, 0.6701, 0.2411, 0.1722, 0.9806, 0.1781, 0.9367, 0.2071, 0.9367, 0.2097, 0.9806, 0.5383, 0.2773, 0.59, 0.2805, 0.5948, 0.2996, 0.5448, 0.3064, 0.2749, 0.974, 0.2822, 0.9231, 0.31, 0.9235, 0.3154, 0.974, 0.3807, 0.8224, 0.4068, 0.8056, 0.4364, 0.8268, 0.4364, 0.8671, 0.4103, 0.884, 0.3807, 0.8628, 0.193, 0.8579, 0.193, 0.8403, 0.2126, 0.8433, 0.2126, 0.861, 0.8302, 0.411, 0.8302, 0.3928, 0.8505, 0.3912, 0.8505, 0.4094, 0.9065, 0.6511, 0.9063, 0.669, 0.8846, 0.669, 0.8847, 0.6511, 0.1722, 0.8626, 0.1722, 0.845, 0.193, 0.8403, 0.193, 0.8579, 0.8107, 0.4077, 0.8107, 0.3894, 0.8302, 0.3928, 0.8302, 0.411, 0.232, 0.6497, 0.232, 0.6677, 0.2103, 0.6674, 0.2103, 0.6493, 0.8422, 0.09949, 0.8618, 0.1025, 0.8618, 0.1202, 0.8422, 0.1171, 0.1131, 0.8493, 0.1334, 0.8478, 0.1334, 0.866, 0.1131, 0.8676, 0.9192, 0.4068, 0.8975, 0.407, 0.8975, 0.3891, 0.9192, 0.3889, 0.8213, 0.1042, 0.8422, 0.09949, 0.8422, 0.1171, 0.8213, 0.1218, 0.0936, 0.846, 0.1131, 0.8493, 0.1131, 0.8676, 0.0936, 0.8643, 0.9187, 0.8049, 0.897, 0.8045, 0.897, 0.7865, 0.9187, 0.7868, 0.232, 0.6135, 0.232, 0.6316, 0.2103, 0.6312, 0.2103, 0.6131, 0.232, 0.6316, 0.232, 0.6497, 0.2103, 0.6493, 0.2103, 0.6312, 0.8107, 0.4442, 0.8107, 0.4259, 0.8302, 0.4293, 0.8302, 0.4475, 0.8107, 0.4259, 0.8107, 0.4077, 0.8302, 0.411, 0.8302, 0.4293, 0.1722, 0.8979, 0.1722, 0.8803, 0.193, 0.8756, 0.193, 0.8932, 0.1722, 0.8803, 0.1722, 0.8626, 0.193, 0.8579, 0.193, 0.8756, 0.9068, 0.6152, 0.9067, 0.6331, 0.8849, 0.6331, 0.8851, 0.6152, 0.9067, 0.6331, 0.9065, 0.6511, 0.8847, 0.6511, 0.8849, 0.6331, 0.8302, 0.4475, 0.8302, 0.4293, 0.8505, 0.4277, 0.8505, 0.4459, 0.8302, 0.4293, 0.8302, 0.411, 0.8505, 0.4094, 0.8505, 0.4277, 0.193, 0.8932, 0.193, 0.8756, 0.2126, 0.8786, 0.2126, 0.8963, 0.193, 0.8756, 0.193, 0.8579, 0.2126, 0.861, 0.2126, 0.8786, 0.9187, 0.8411, 0.897, 0.8407, 0.897, 0.8226, 0.9187, 0.823, 0.9187, 0.823, 0.897, 0.8226, 0.897, 0.8045, 0.9187, 0.8049, 0.0936, 0.8095, 0.1131, 0.8129, 0.1131, 0.8311, 0.0936, 0.8278, 0.0936, 0.8278, 0.1131, 0.8311, 0.1131, 0.8493, 0.0936, 0.846, 0.8213, 0.06886, 0.8422, 0.0642, 0.8422, 0.08184, 0.8213, 0.08651, 0.8213, 0.08651, 0.8422, 0.08184, 0.8422, 0.09949, 0.8213, 0.1042, 0.9192, 0.4426, 0.8975, 0.4429, 0.8975, 0.4249, 0.9192, 0.4247, 0.9192, 0.4247, 0.8975, 0.4249, 0.8975, 0.407, 0.9192, 0.4068, 0.1131, 0.8129, 0.1334, 0.8113, 0.1334, 0.8295, 0.1131, 0.8311, 0.1131, 0.8311, 0.1334, 0.8295, 0.1334, 0.8478, 0.1131, 0.8493, 0.8422, 0.0642, 0.8618, 0.06723, 0.8618, 0.08488, 0.8422, 0.08184, 0.8422, 0.08184, 0.8618, 0.08488, 0.8618, 0.1025, 0.8422, 0.09949])
me_plane.materials.append(mat_mech_005)
me_plane.use_mirror_x = True
me_plane.update()
arm_armature = bpy.data.armatures.new('Armature')  # bones are not reproduced

# ---- objects
ob_mech_005 = bpy.data.objects.new('mech_005', me_plane)
ob_armature = bpy.data.objects.new('Armature', arm_armature)

# ---- transforms, parenting, visibility, modifiers, constraints
ob_mech_005.parent = ob_armature
ob_mech_005.location = (0.0, 0.0, 0.0)
ob_mech_005.use_mesh_mirror_x = True
_vg = ob_mech_005.vertex_groups.new(name='body')
_vg.add([0, 1, 2, 3, 4, 5, 6, 7, 8, 9, 10, 11, 12, 13, 14, 15, 16, 17, 18, 19, 20, 21, 22, 23, 24, 25, 26, 27, 28, 29, 30, 31, 32, 33, 34, 35, 36, 37, 38, 39, 64, 65, 66, 67, 68, 69, 126, 127, 128, 129, 130, 131, 132, 133, 134, 135, 136, 137, 138, 139, 140, 141, 142, 143, 144, 145, 146, 147, 148, 149, 150, 151, 152, 153, 154, 155, 156, 157, 158, 159, 160, 161, 186, 187, 188, 189, 242, 243, 244, 245, 246, 247, 248, 249, 250, 251, 252, 253], 1.0, 'REPLACE')
_vg = ob_mech_005.vertex_groups.new(name='arms')
_vg.add([40, 41, 42, 43, 44, 45, 46, 47, 48, 49, 50, 51, 52, 53, 54, 55, 56, 57, 58, 59, 60, 61, 62, 63, 162, 163, 164, 165, 166, 167, 168, 169, 170, 171, 172, 173, 174, 175, 176, 177, 178, 179, 180, 181, 182, 183, 184, 185, 254, 255, 256, 257, 258, 259, 260, 261, 262, 263, 264, 265, 266, 267, 268, 269, 270, 271, 272, 273, 274, 275, 276, 277, 278, 279, 280, 281, 282, 283, 284, 285, 286, 287, 288, 289], 1.0, 'REPLACE')
_vg = ob_mech_005.vertex_groups.new(name='exhaust')
_vg.add([126, 127, 128, 129, 130, 131, 132, 133, 134, 135, 136, 137, 242, 243, 244, 245, 246, 247, 248, 249, 250, 251, 252, 253], 1.0, 'REPLACE')
_vg = ob_mech_005.vertex_groups.new(name='wings')
_vg.add([70, 71, 72, 73, 74, 75, 76, 77, 78, 79, 80, 81, 82, 83, 84, 85, 86, 87, 88, 89, 90, 91, 92, 93, 94, 95, 96, 97, 98, 99, 100, 101, 102, 103, 104, 105, 106, 107, 108, 109, 110, 111, 112, 113, 114, 115, 116, 117, 118, 119, 120, 121, 122, 123, 124, 125, 190, 191, 192, 193, 194, 195, 196, 197, 198, 199, 200, 201, 202, 203, 204, 205, 206, 207, 208, 209, 210, 211, 212, 213, 214, 215, 216, 217, 218, 219, 220, 221, 222, 223, 224, 225, 226, 227, 228, 229, 230, 231, 232, 233, 234, 235, 236, 237, 238, 239, 240, 241], 1.0, 'REPLACE')
_vg = ob_mech_005.vertex_groups.new(name='upperarm.000.l')
for _i, _w in zip([0, 1, 2, 3, 4, 5, 6, 7, 8, 9, 10, 11, 12, 13, 14, 15, 16, 17, 18, 19, 20, 21, 22, 23, 24, 25, 26, 27, 28, 29, 30, 31, 32, 33, 34, 35, 36, 37, 38, 39, 58, 59, 60, 61, 62, 63, 64, 65, 66, 67, 68, 69, 70, 71, 72, 73, 74, 75, 76, 77, 78, 79, 80, 81, 82, 83, 84, 85, 86, 87, 88, 89, 90, 91, 92, 93, 94, 95, 96, 97, 98, 99, 100, 101, 102, 103, 104, 105, 106, 107, 108, 109, 110, 111, 112, 113, 114, 115, 116, 117, 118, 119, 120, 121, 122, 123, 124, 125, 126, 127, 128, 129, 130, 131, 132, 133, 134, 135, 136, 137, 138, 139, 141, 142, 143, 144, 146, 147, 148, 149, 150, 151, 156, 157, 158, 160, 161, 186, 188, 189, 190, 191, 192, 197, 198, 205, 206, 210, 211, 212, 213, 214, 215, 216, 217, 218, 225, 227, 228, 232, 233, 234, 235, 236, 237, 238, 239, 240, 241, 244, 245, 250, 252, 253, 254, 255, 256, 257, 258, 259, 266, 268, 270, 275], [0.0, 0.0, 0.0, 0.0, 0.0, 0.0, 0.0, 0.0, 0.0, 0.0, 0.0, 0.0, 0.0, 0.0, 0.0, 0.0, 0.0, 0.0, 0.0, 0.0, 0.0, 0.0, 0.0, 0.0, 0.0, 0.0, 0.0, 0.0, 0.0, 0.0, 0.0, 0.0, 0.0, 0.0, 0.0, 0.0, 0.0, 0.0, 0.0, 0.0, 0.7148, 0.7281, 0.738, 0.7269, 0.7186, 0.7142, 0.0, 0.0, 0.0, 0.0, 0.0, 0.0, 0.0, 0.0, 0.0, 0.0, 0.0, 0.0, 0.0, 0.0, 0.0, 0.0, 0.0, 0.0, 0.0, 0.0, 0.0, 0.0, 0.0, 0.0, 0.0, 0.0, 0.0, 0.0, 0.0, 0.0, 0.0, 0.0, 0.0, 0.0, 0.0, 0.0, 0.0, 0.0, 0.0, 0.0, 0.0, 0.0, 0.0, 0.0, 0.0, 0.0, 0.0, 0.0, 0.0, 0.0, 0.0, 0.0, 0.0, 0.0, 0.0, 0.0, 0.0, 0.0, 0.0, 0.0, 0.0, 0.0, 0.0, 0.0, 0.0, 0.0, 0.0, 0.0, 0.0, 0.0, 0.0, 0.0, 0.0, 0.0, 0.0, 0.0, 0.0, 0.0, 0.0, 0.0, 0.0, 0.0, 0.0, 0.0, 0.0, 0.0, 0.0, 0.0, 0.0, 0.0, 0.0, 0.0, 0.0, 0.0, 0.0, 0.0, 0.0, 0.0, 0.0, 0.0, 0.0, 0.0, 0.0, 0.0, 0.0, 0.0, 0.0, 0.0, 0.0, 0.0, 0.0, 0.0, 0.0, 0.0, 0.0, 0.0, 0.0, 0.0, 0.0, 0.0, 0.0, 0.0, 0.0, 0.0, 0.0, 0.0, 0.0, 0.0, 0.1079, 0.1227, 0.1326, 0.1345, 0.1103, 0.1262, 0.006226, 0.01861, 0.009795, 0.01669]): _vg.add([_i], _w, 'REPLACE')
_vg = ob_mech_005.vertex_groups.new(name='upperarm.001.l')
for _i, _w in zip([58, 59, 60, 61, 62, 63, 254, 255, 256, 257, 258, 259, 266, 267, 268, 269, 270, 271, 272, 273, 274, 275, 276, 277], [0.2255, 0.22, 0.2131, 0.2177, 0.2205, 0.2231, 0.7318, 0.6985, 0.6766, 0.6715, 0.7247, 0.6885, 0.1602, 0.02231, 0.1741, 0.03425, 0.1643, 0.0268, 0.008025, 0.1401, 0.03192, 0.1723, 0.01101, 0.1437]): _vg.add([_i], _w, 'REPLACE')
_vg = ob_mech_005.vertex_groups.new(name='forearm.000.l')
for _i, _w in zip([52, 53, 54, 55, 58, 59, 60, 61, 62, 63, 254, 255, 256, 257, 258, 259, 266, 267, 268, 269, 270, 271, 272, 273, 274, 275, 276, 277], [0.01489, 0.01029, 0.009046, 0.0115, 0.04118, 0.03187, 0.02757, 0.03539, 0.04139, 0.04382, 0.1288, 0.1377, 0.1423, 0.144, 0.1316, 0.1413, 0.6248, 0.1417, 0.5835, 0.1439, 0.613, 0.1448, 0.1361, 0.6793, 0.1423, 0.589, 0.1384, 0.6698]): _vg.add([_i], _w, 'REPLACE')
_vg = ob_mech_005.vertex_groups.new(name='forearm.001.l')
for _i, _w in zip([42, 43, 46, 47, 48, 49, 50, 51, 52, 53, 54, 55, 56, 57, 254, 255, 256, 257, 258, 259, 266, 267, 268, 269, 270, 271, 272, 273, 274, 275, 276, 277], [0.0117, 0.00842, 0.08282, 0.06092, 0.05939, 0.08032, 0.1587, 0.1586, 0.186, 0.1487, 0.1493, 0.1828, 0.4127, 0.4084, 0.0005275, 0.01565, 0.0292, 0.03134, 0.003221, 0.01976, 0.1486, 0.6443, 0.1696, 0.6598, 0.1519, 0.6327, 0.6677, 0.1279, 0.6659, 0.1681, 0.6588, 0.1307]): _vg.add([_i], _w, 'REPLACE')
_vg = ob_mech_005.vertex_groups.new(name='hand.l')
for _i, _w in zip([40, 41, 42, 43, 44, 45, 46, 47, 48, 49, 50, 51, 52, 53, 54, 55, 56, 57, 266, 267, 268, 269, 270, 271, 272, 273, 274, 275, 276, 277], [0.9829, 0.9838, 0.966, 0.9679, 0.9775, 0.9774, 0.9005, 0.9241, 0.9264, 0.9043, 0.8283, 0.8276, 0.7715, 0.8132, 0.8137, 0.7773, 0.5566, 0.559, 0.02647, 0.1714, 0.02706, 0.146, 0.03176, 0.1771, 0.1627, 0.01299, 0.1429, 0.0244, 0.1674, 0.01675]): _vg.add([_i], _w, 'REPLACE')
_vg = ob_mech_005.vertex_groups.new(name='upperarm.000.r')
for _i, _w in zip([0, 1, 2, 3, 5, 6, 7, 8, 9, 10, 12, 13, 14, 15, 16, 17, 18, 19, 20, 21, 22, 23, 24, 25, 30, 31, 32, 33, 35, 36, 37, 38, 39, 64, 65, 67, 68, 69, 70, 71, 72, 77, 78, 85, 86, 90, 91, 92, 93, 94, 95, 96, 97, 98, 99, 100, 107, 109, 110, 114, 115, 116, 117, 118, 119, 120, 121, 122, 123, 124, 125, 128, 129, 134, 136, 137, 138, 139, 140, 141, 142, 143, 144, 145, 146, 147, 148, 149, 150, 151, 152, 153, 154, 155, 156, 157, 158, 159, 160, 161, 180, 181, 182, 183, 184, 185, 186, 187, 188, 189, 190, 191, 192, 193, 194, 195, 196, 197, 198, 199, 200, 201, 202, 203, 204, 205, 206, 207, 208, 209, 210, 211, 212, 213, 214, 215, 216, 217, 218, 219, 220, 221, 222, 223, 224, 225, 226, 227, 228, 229, 230, 231, 232, 233, 234, 235, 236, 237, 238, 239, 240, 241, 242, 243, 244, 245, 246, 247, 248, 249, 250, 251, 252, 253, 260, 261, 262, 263, 264, 265, 278, 280, 282, 287], [0.0, 0.0, 0.0, 0.0, 0.0, 0.0, 0.0, 0.0, 0.0, 0.0, 0.0, 0.0, 0.0, 0.0, 0.0, 0.0, 0.0, 0.0, 0.0, 0.0, 0.0, 0.0, 0.0, 0.0, 0.0, 0.0, 0.0, 0.0, 0.0, 0.0, 0.0, 0.0, 0.0, 0.0, 0.0, 0.0, 0.0, 0.0, 0.0, 0.0, 0.0, 0.0, 0.0, 0.0, 0.0, 0.0, 0.0, 0.0, 0.0, 0.0, 0.0, 0.0, 0.0, 0.0, 0.0, 0.0, 0.0, 0.0, 0.0, 0.0, 0.0, 0.0, 0.0, 0.0, 0.0, 0.0, 0.0, 0.0, 0.0, 0.0, 0.0, 0.0, 0.0, 0.0, 0.0, 0.0, 0.0, 0.0, 0.0, 0.0, 0.0, 0.0, 0.0, 0.0, 0.0, 0.0, 0.0, 0.0, 0.0, 0.0, 0.0, 0.0, 0.0, 0.0, 0.0, 0.0, 0.0, 0.0, 0.0, 0.0, 0.7148, 0.7281, 0.738, 0.7269, 0.7186, 0.7142, 0.0, 0.0, 0.0, 0.0, 0.0, 0.0, 0.0, 0.0, 0.0, 0.0, 0.0, 0.0, 0.0, 0.0, 0.0, 0.0, 0.0, 0.0, 0.0, 0.0, 0.0, 0.0, 0.0, 0.0, 0.0, 0.0, 0.0, 0.0, 0.0, 0.0, 0.0, 0.0, 0.0, 0.0, 0.0, 0.0, 0.0, 0.0, 0.0, 0.0, 0.0, 0.0, 0.0, 0.0, 0.0, 0.0, 0.0, 0.0, 0.0, 0.0, 0.0, 0.0, 0.0, 0.0, 0.0, 0.0, 0.0, 0.0, 0.0, 0.0, 0.0, 0.0, 0.0, 0.0, 0.0, 0.0, 0.0, 0.0, 0.1079, 0.1227, 0.1326, 0.1345, 0.1103, 0.1262, 0.006226, 0.01861, 0.009795, 0.01669]): _vg.add([_i], _w, 'REPLACE')
_vg = ob_mech_005.vertex_groups.new(name='upperarm.001.r')
for _i, _w in zip([180, 181, 182, 183, 184, 185, 260, 261, 262, 263, 264, 265, 278, 279, 280, 281, 282, 283, 284, 285, 286, 287, 288, 289], [0.2255, 0.22, 0.2131, 0.2177, 0.2205, 0.2231, 0.7318, 0.6985, 0.6766, 0.6715, 0.7247, 0.6885, 0.1602, 0.02231, 0.1741, 0.03425, 0.1643, 0.0268, 0.008025, 0.1401, 0.03192, 0.1723, 0.01101, 0.1437]): _vg.add([_i], _w, 'REPLACE')
_vg = ob_mech_005.vertex_groups.new(name='forearm.000.r')
for _i, _w in zip([174, 175, 176, 177, 180, 181, 182, 183, 184, 185, 260, 261, 262, 263, 264, 265, 278, 279, 280, 281, 282, 283, 284, 285, 286, 287, 288, 289], [0.01489, 0.01029, 0.009046, 0.0115, 0.04118, 0.03187, 0.02757, 0.03539, 0.04139, 0.04382, 0.1288, 0.1377, 0.1423, 0.144, 0.1316, 0.1413, 0.6248, 0.1417, 0.5835, 0.1439, 0.613, 0.1448, 0.1361, 0.6793, 0.1423, 0.589, 0.1384, 0.6698]): _vg.add([_i], _w, 'REPLACE')
_vg = ob_mech_005.vertex_groups.new(name='forearm.001.r')
for _i, _w in zip([164, 165, 168, 169, 170, 171, 172, 173, 174, 175, 176, 177, 178, 179, 260, 261, 262, 263, 264, 265, 278, 279, 280, 281, 282, 283, 284, 285, 286, 287, 288, 289], [0.0117, 0.00842, 0.08282, 0.06092, 0.05939, 0.08032, 0.1587, 0.1586, 0.186, 0.1487, 0.1493, 0.1828, 0.4127, 0.4084, 0.0005275, 0.01565, 0.0292, 0.03134, 0.003221, 0.01976, 0.1486, 0.6443, 0.1696, 0.6598, 0.1519, 0.6327, 0.6677, 0.1279, 0.6659, 0.1681, 0.6588, 0.1307]): _vg.add([_i], _w, 'REPLACE')
_vg = ob_mech_005.vertex_groups.new(name='hand.r')
for _i, _w in zip([162, 163, 164, 165, 166, 167, 168, 169, 170, 171, 172, 173, 174, 175, 176, 177, 178, 179, 278, 279, 280, 281, 282, 283, 284, 285, 286, 287, 288, 289], [0.9829, 0.9838, 0.966, 0.9679, 0.9775, 0.9774, 0.9005, 0.9241, 0.9264, 0.9043, 0.8283, 0.8276, 0.7715, 0.8132, 0.8137, 0.7773, 0.5566, 0.559, 0.02647, 0.1714, 0.02706, 0.146, 0.03176, 0.1771, 0.1627, 0.01299, 0.1429, 0.0244, 0.1674, 0.01675]): _vg.add([_i], _w, 'REPLACE')
_vg = ob_mech_005.vertex_groups.new(name='head')
for _i, _w in zip([0, 1, 2, 3, 4, 5, 6, 7, 8, 9, 10, 11, 14, 15, 16, 17, 18, 19, 20, 21, 22, 23, 24, 25, 26, 27, 28, 29, 30, 31, 32, 33, 34, 35, 36, 37, 38, 39, 62, 64, 65, 66, 67, 68, 69, 70, 71, 72, 73, 74, 75, 76, 77, 78, 79, 80, 81, 82, 83, 84, 85, 86, 87, 88, 89, 90, 91, 92, 93, 94, 95, 96, 97, 98, 99, 100, 101, 102, 103, 104, 105, 106, 107, 108, 109, 110, 111, 112, 113, 114, 115, 116, 117, 118, 119, 120, 121, 122, 123, 124, 125, 138, 139, 140, 141, 142, 143, 144, 145, 146, 147, 148, 149, 150, 151, 152, 153, 154, 155, 156, 157, 158, 159, 160, 161, 184, 186, 187, 188, 189, 190, 191, 192, 193, 194, 195, 196, 197, 198, 199, 200, 201, 202, 203, 204, 205, 206, 207, 208, 209, 210, 211, 212, 213, 214, 215, 216, 217, 218, 219, 220, 221, 222, 223, 224, 225, 226, 227, 228, 229, 230, 231, 232, 233, 234, 235, 236, 237, 238, 239, 240, 241, 256, 262], [0.4349, 0.3901, 0.6212, 0.6003, 0.5175, 0.5148, 0.05836, 0.04118, 0.02975, 0.02131, 0.06472, 0.06395, 0.2281, 0.1224, 0.08022, 0.06217, 0.1044, 0.2607, 0.2477, 0.09974, 0.05829, 0.07607, 0.1146, 0.2075, 0.1173, 0.1863, 0.3305, 0.3319, 0.1863, 0.1067, 0.8384, 0.9002, 0.8673, 0.9749, 0.9869, 0.7735, 0.9544, 0.8585, 0.0, 0.6641, 0.7658, 0.7173, 0.7209, 0.7671, 0.6642, 0.8128, 0.8128, 0.8119, 0.8133, 0.8133, 0.8132, 0.8132, 0.8137, 0.8135, 0.8134, 0.8133, 0.8132, 0.8131, 0.8131, 0.8129, 0.8125, 0.8129, 0.8131, 0.8131, 0.8128, 0.8091, 0.7726, 0.8052, 0.8127, 0.8107, 0.8151, 0.8116, 0.8135, 0.8143, 0.8143, 0.8129, 0.8132, 0.8133, 0.8133, 0.8132, 0.8134, 0.8139, 0.8134, 0.8131, 0.8137, 0.8135, 0.8134, 0.8136, 0.8133, 0.8133, 0.813, 0.8131, 0.798, 0.8178, 0.8133, 0.8129, 0.8137, 0.8136, 0.817, 0.8148, 0.8141, 0.4349, 0.3901, 0.5175, 0.5148, 0.05836, 0.04118, 0.06472, 0.06395, 0.2281, 0.1224, 0.08022, 0.07607, 0.1146, 0.2075, 0.1173, 0.1863, 0.3305, 0.3319, 0.1863, 0.1067, 0.8384, 0.8673, 0.7735, 0.8585, 0.0, 0.6641, 0.7173, 0.7209, 0.6642, 0.8128, 0.8128, 0.8119, 0.8133, 0.8133, 0.8132, 0.8132, 0.8137, 0.8135, 0.8134, 0.8133, 0.8132, 0.8131, 0.8131, 0.8129, 0.8125, 0.8129, 0.8131, 0.8131, 0.8128, 0.8091, 0.8052, 0.8127, 0.8107, 0.8116, 0.8135, 0.8143, 0.8143, 0.8129, 0.8132, 0.8133, 0.8133, 0.8132, 0.8134, 0.8139, 0.8134, 0.8131, 0.8137, 0.8135, 0.8134, 0.8136, 0.8133, 0.8133, 0.813, 0.8131, 0.8178, 0.8133, 0.8129, 0.8137, 0.8136, 0.817, 0.8148, 0.0, 0.0]): _vg.add([_i], _w, 'REPLACE')
_m = ob_mech_005.modifiers.new('Armature', 'ARMATURE')
_m.object = ob_armature
ob_armature.location = (0.0, 0.0, 0.0)
ob_armature.show_in_front = True

# ---- collection membership
col_collection.objects.link(ob_mech_005)
col_collection.objects.link(ob_armature)

# ---- scene / render settings (as saved in the file)
scene.frame_start = 1; scene.frame_end = 250; scene.frame_set(1)
scene.render.engine = 'BLENDER_EEVEE_NEXT'
scene.cycles.sampling_pattern = 'TABULATED_SOBOL'
scene.eevee.ray_tracing_options.trace_max_roughness = 0.0
bpy.context.view_layer.update()

# ---- added for rendering (the .blend has no active camera and no usable light): camera, sun
cam_auto = bpy.data.cameras.new('AutoCamera')
cam_auto.lens = 50.0
cam_auto.sensor_width = 36.0
cam_auto.clip_end = 1000.0
ob_auto_camera = bpy.data.objects.new('AutoCamera', cam_auto)
scene.collection.objects.link(ob_auto_camera)
ob_auto_camera.location = (4.55075, -5.11959, 4.87245)
ob_auto_camera.rotation_euler = (1.09748, -7.21219e-08, 0.694738)
scene.camera = ob_auto_camera
light_auto_sun = bpy.data.lights.new('AutoSun', 'SUN')
light_auto_sun.energy = 3.0
light_auto_sun.angle = 0.0523599
ob_auto_sun = bpy.data.objects.new('AutoSun', light_auto_sun)
scene.collection.objects.link(ob_auto_sun)
ob_auto_sun.rotation_euler = (0.872665, 0.174533, 0.523599)
bpy.context.view_layer.update()
